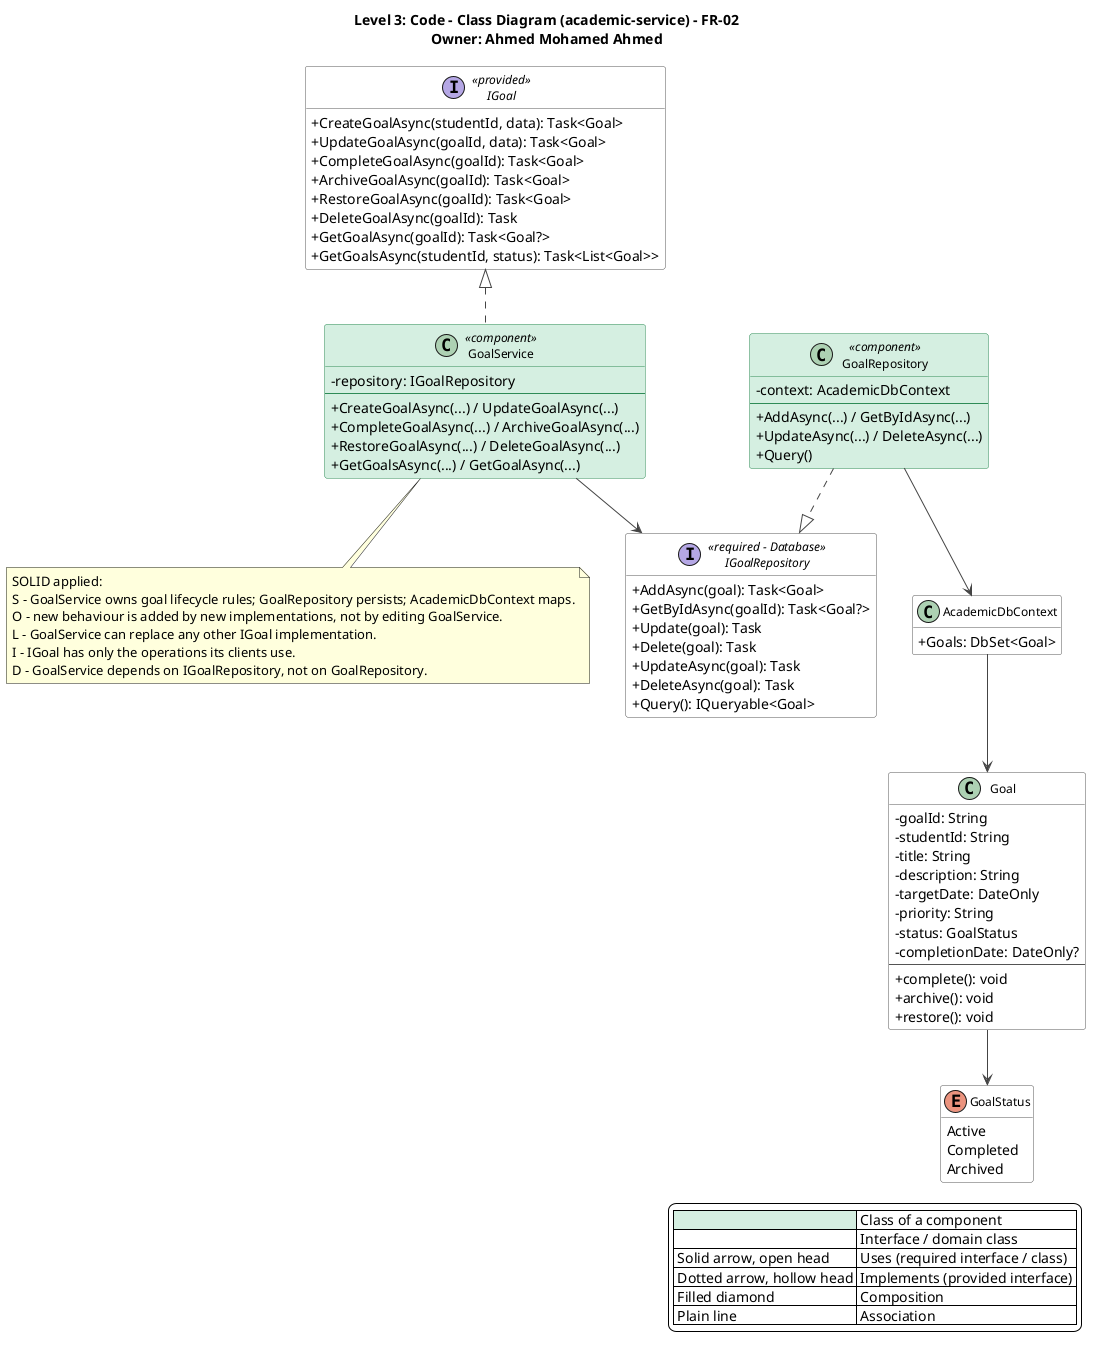

The diagram above was rendered by PlantUML. Its source (embedded in the PNG):
@startuml academic-service-class-diagram
title Level 3: Code - Class Diagram (academic-service) - FR-02\nOwner: Ahmed Mohamed Ahmed
top to bottom direction
skinparam shadowing false
skinparam defaultFontName Segoe UI
skinparam backgroundColor #FFFFFF
skinparam classAttributeIconSize 0
skinparam classFontSize 12
skinparam nodesep 35
skinparam ranksep 55
skinparam ArrowColor #444444
skinparam class {
  BackgroundColor #FFFFFF
  BorderColor #555555
  BackgroundColor<<component>> #D5EFE0
  BorderColor<<component>> #2E8B57
}
skinparam interface {
  BackgroundColor #FFFFFF
  BorderColor #555555
}
hide empty members

legend right
  |<#D5EFE0>   | Class of a component |
  |<#FFFFFF>   | Interface / domain class |
  | Solid arrow, open head | Uses (required interface / class) |
  | Dotted arrow, hollow head | Implements (provided interface) |
  | Filled diamond | Composition |
  | Plain line | Association |
endlegend

interface IGoal <<provided>> {
  +CreateGoalAsync(studentId, data): Task<Goal>
  +UpdateGoalAsync(goalId, data): Task<Goal>
  +CompleteGoalAsync(goalId): Task<Goal>
  +ArchiveGoalAsync(goalId): Task<Goal>
  +RestoreGoalAsync(goalId): Task<Goal>
  +DeleteGoalAsync(goalId): Task
  +GetGoalAsync(goalId): Task<Goal?>
  +GetGoalsAsync(studentId, status): Task<List<Goal>>
}

class GoalService <<component>> {
  -repository: IGoalRepository
  --
  +CreateGoalAsync(...) / UpdateGoalAsync(...)
  +CompleteGoalAsync(...) / ArchiveGoalAsync(...)
  +RestoreGoalAsync(...) / DeleteGoalAsync(...)
  +GetGoalsAsync(...) / GetGoalAsync(...)
}

interface IGoalRepository <<required - Database>> {
  +AddAsync(goal): Task<Goal>
  +GetByIdAsync(goalId): Task<Goal?>
  +Update(goal): Task
  +Delete(goal): Task
  +UpdateAsync(goal): Task
  +DeleteAsync(goal): Task
  +Query(): IQueryable<Goal>
}

class GoalRepository <<component>> {
  -context: AcademicDbContext
  --
  +AddAsync(...) / GetByIdAsync(...)
  +UpdateAsync(...) / DeleteAsync(...)
  +Query()
}

class AcademicDbContext {
  +Goals: DbSet<Goal>
}

class Goal {
  -goalId: String
  -studentId: String
  -title: String
  -description: String
  -targetDate: DateOnly
  -priority: String
  -status: GoalStatus
  -completionDate: DateOnly?
  --
  +complete(): void
  +archive(): void
  +restore(): void
}
enum GoalStatus {
  Active
  Completed
  Archived
}

IGoal <|.. GoalService
GoalService --> IGoalRepository
GoalRepository ..|> IGoalRepository
GoalRepository --> AcademicDbContext
AcademicDbContext --> Goal
Goal --> GoalStatus
note bottom of GoalService
SOLID applied:
S - GoalService owns goal lifecycle rules; GoalRepository persists; AcademicDbContext maps.
O - new behaviour is added by new implementations, not by editing GoalService.
L - GoalService can replace any other IGoal implementation.
I - IGoal has only the operations its clients use.
D - GoalService depends on IGoalRepository, not on GoalRepository.
end note
@enduml